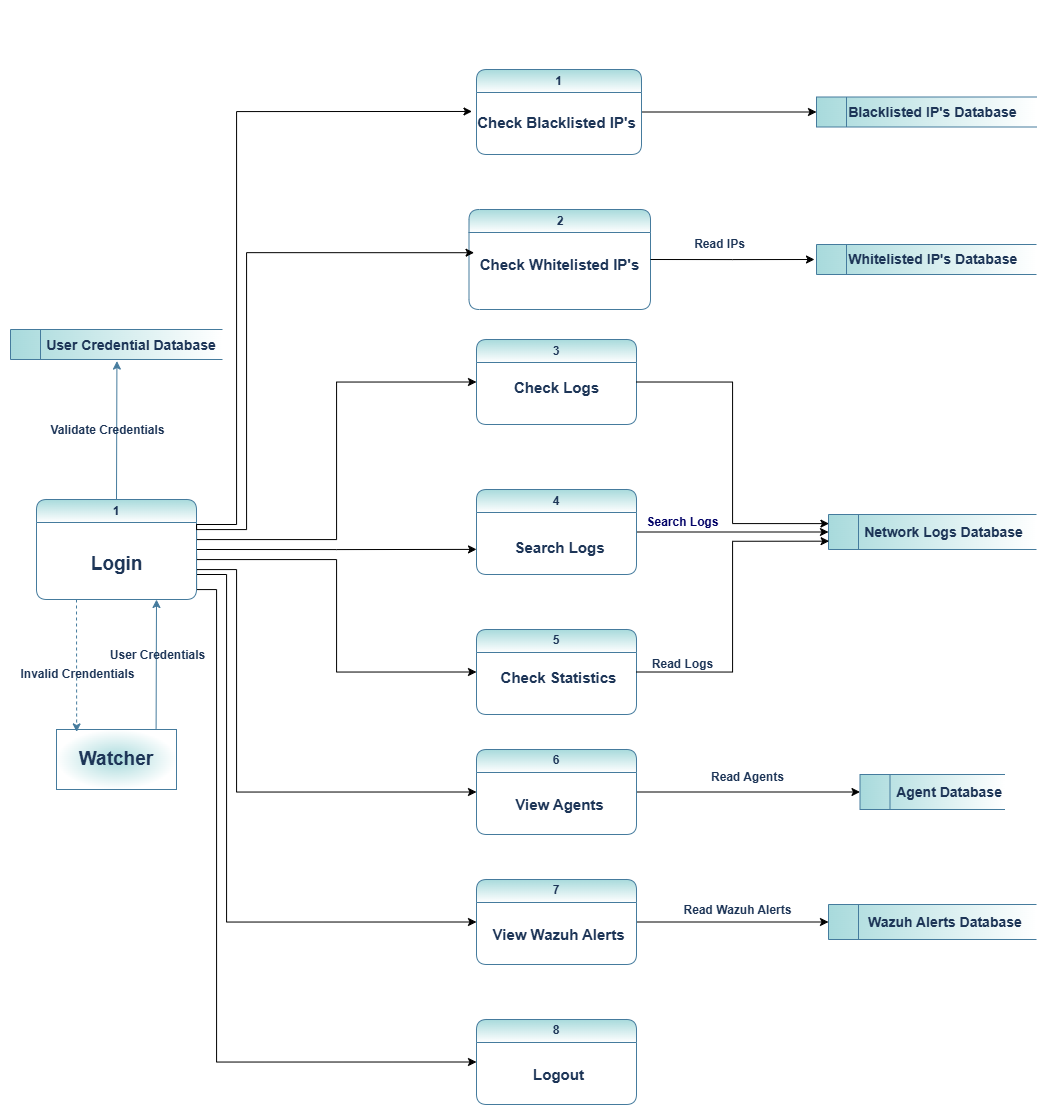

The diagram above was exported from draw.io. Its source (the exported page's mxGraphModel, read from the mxfile embedded in the PNG):
<mxGraphModel dx="3303" dy="-125" grid="1" gridSize="10" guides="1" tooltips="1" connect="1" arrows="1" fold="1" page="1" pageScale="1" pageWidth="850" pageHeight="1100" math="0" shadow="0">
  <root>
    <mxCell id="0" />
    <mxCell id="1" parent="0" />
    <mxCell id="aI-YS_FKFS8ybjmrJAlZ-44" style="edgeStyle=orthogonalEdgeStyle;rounded=0;orthogonalLoop=1;jettySize=auto;html=1;exitX=1;exitY=0.5;exitDx=0;exitDy=0;entryX=0;entryY=0.5;entryDx=0;entryDy=0;" edge="1" parent="1" source="aI-YS_FKFS8ybjmrJAlZ-2" target="aI-YS_FKFS8ybjmrJAlZ-28">
      <mxGeometry relative="1" as="geometry">
        <Array as="points">
          <mxPoint x="-864" y="1700" />
          <mxPoint x="-844" y="1700" />
          <mxPoint x="-844" y="2173" />
        </Array>
      </mxGeometry>
    </mxCell>
    <mxCell id="aI-YS_FKFS8ybjmrJAlZ-68" style="edgeStyle=orthogonalEdgeStyle;rounded=0;orthogonalLoop=1;jettySize=auto;html=1;exitX=1;exitY=0.75;exitDx=0;exitDy=0;entryX=0;entryY=0.5;entryDx=0;entryDy=0;" edge="1" parent="1" source="aI-YS_FKFS8ybjmrJAlZ-2" target="aI-YS_FKFS8ybjmrJAlZ-26">
      <mxGeometry relative="1" as="geometry">
        <Array as="points">
          <mxPoint x="-834" y="1685" />
          <mxPoint x="-834" y="2033" />
        </Array>
      </mxGeometry>
    </mxCell>
    <mxCell id="aI-YS_FKFS8ybjmrJAlZ-69" style="edgeStyle=orthogonalEdgeStyle;rounded=0;orthogonalLoop=1;jettySize=auto;html=1;exitX=1;exitY=0.75;exitDx=0;exitDy=0;entryX=0;entryY=0.5;entryDx=0;entryDy=0;" edge="1" parent="1" source="aI-YS_FKFS8ybjmrJAlZ-2" target="aI-YS_FKFS8ybjmrJAlZ-24">
      <mxGeometry relative="1" as="geometry">
        <Array as="points">
          <mxPoint x="-864" y="1680" />
          <mxPoint x="-824" y="1680" />
          <mxPoint x="-824" y="1903" />
        </Array>
      </mxGeometry>
    </mxCell>
    <mxCell id="aI-YS_FKFS8ybjmrJAlZ-70" style="edgeStyle=orthogonalEdgeStyle;rounded=0;orthogonalLoop=1;jettySize=auto;html=1;exitX=1;exitY=0.5;exitDx=0;exitDy=0;" edge="1" parent="1" source="aI-YS_FKFS8ybjmrJAlZ-2">
      <mxGeometry relative="1" as="geometry">
        <mxPoint x="-584.0000000000002" y="1659.896551724138" as="targetPoint" />
      </mxGeometry>
    </mxCell>
    <mxCell id="aI-YS_FKFS8ybjmrJAlZ-71" style="edgeStyle=orthogonalEdgeStyle;rounded=0;orthogonalLoop=1;jettySize=auto;html=1;exitX=1;exitY=0.5;exitDx=0;exitDy=0;entryX=0;entryY=0.5;entryDx=0;entryDy=0;" edge="1" parent="1" source="aI-YS_FKFS8ybjmrJAlZ-2" target="aI-YS_FKFS8ybjmrJAlZ-22">
      <mxGeometry relative="1" as="geometry">
        <Array as="points">
          <mxPoint x="-864" y="1670" />
          <mxPoint x="-724" y="1670" />
          <mxPoint x="-724" y="1783" />
        </Array>
      </mxGeometry>
    </mxCell>
    <mxCell id="aI-YS_FKFS8ybjmrJAlZ-72" style="edgeStyle=orthogonalEdgeStyle;rounded=0;orthogonalLoop=1;jettySize=auto;html=1;exitX=1;exitY=0.25;exitDx=0;exitDy=0;entryX=0;entryY=0.5;entryDx=0;entryDy=0;" edge="1" parent="1" source="aI-YS_FKFS8ybjmrJAlZ-2" target="aI-YS_FKFS8ybjmrJAlZ-18">
      <mxGeometry relative="1" as="geometry">
        <Array as="points">
          <mxPoint x="-864" y="1650" />
          <mxPoint x="-724" y="1650" />
          <mxPoint x="-724" y="1493" />
        </Array>
      </mxGeometry>
    </mxCell>
    <mxCell id="aI-YS_FKFS8ybjmrJAlZ-2" value="1" style="swimlane;whiteSpace=wrap;html=1;rounded=1;labelBackgroundColor=none;fillColor=#A8DADC;strokeColor=#457B9D;fontColor=#1D3557;gradientColor=#FFFFFF;" vertex="1" parent="1">
      <mxGeometry x="-1024" y="1610" width="160" height="100" as="geometry" />
    </mxCell>
    <mxCell id="aI-YS_FKFS8ybjmrJAlZ-3" value="&lt;font&gt;Login&lt;/font&gt;" style="text;html=1;align=center;verticalAlign=middle;resizable=0;points=[];autosize=1;strokeColor=none;fillColor=none;labelBackgroundColor=none;fontColor=#1D3557;fontSize=19;fontStyle=1" vertex="1" parent="aI-YS_FKFS8ybjmrJAlZ-2">
      <mxGeometry x="45" y="45" width="70" height="40" as="geometry" />
    </mxCell>
    <mxCell id="aI-YS_FKFS8ybjmrJAlZ-4" value="&lt;font style=&quot;font-size: 14px;&quot;&gt;&lt;span style=&quot;white-space: pre;&quot;&gt;&#09;&lt;/span&gt;User Credential Database&lt;/font&gt;" style="html=1;dashed=0;whiteSpace=wrap;shape=mxgraph.dfd.dataStoreID;align=left;spacingLeft=3;points=[[0,0],[0.5,0],[1,0],[0,0.5],[1,0.5],[0,1],[0.5,1],[1,1]];labelBackgroundColor=none;fillColor=#A8DADC;strokeColor=#457B9D;fontColor=#1D3557;gradientColor=#FFFFFF;gradientDirection=east;fontSize=19;fontStyle=1" vertex="1" parent="1">
      <mxGeometry x="-1050" y="1440" width="212" height="30" as="geometry" />
    </mxCell>
    <mxCell id="aI-YS_FKFS8ybjmrJAlZ-5" value="&lt;span&gt;Watcher&lt;/span&gt;" style="rounded=0;whiteSpace=wrap;html=1;labelBackgroundColor=none;fillColor=#A8DADC;strokeColor=#457B9D;fontColor=#1D3557;gradientColor=#FFFFFF;gradientDirection=radial;glass=0;fontSize=19;fontStyle=1" vertex="1" parent="1">
      <mxGeometry x="-1004" y="1840" width="120" height="60" as="geometry" />
    </mxCell>
    <mxCell id="aI-YS_FKFS8ybjmrJAlZ-6" value="" style="endArrow=classic;html=1;rounded=0;dashed=1;entryX=0.168;entryY=0.04;entryDx=0;entryDy=0;labelBackgroundColor=none;strokeColor=#457B9D;fontColor=default;exitX=0.25;exitY=1;exitDx=0;exitDy=0;entryPerimeter=0;" edge="1" parent="1" target="aI-YS_FKFS8ybjmrJAlZ-5" source="aI-YS_FKFS8ybjmrJAlZ-2">
      <mxGeometry width="50" height="50" relative="1" as="geometry">
        <mxPoint x="-1014" y="1755" as="sourcePoint" />
        <mxPoint x="-1014" y="1790" as="targetPoint" />
      </mxGeometry>
    </mxCell>
    <mxCell id="aI-YS_FKFS8ybjmrJAlZ-7" value="Invalid Crendentials" style="edgeLabel;html=1;align=center;verticalAlign=middle;resizable=0;points=[];labelBackgroundColor=none;fontColor=#1D3557;fontStyle=1;fontSize=12;" vertex="1" connectable="0" parent="aI-YS_FKFS8ybjmrJAlZ-6">
      <mxGeometry relative="1" as="geometry">
        <mxPoint y="8" as="offset" />
      </mxGeometry>
    </mxCell>
    <mxCell id="aI-YS_FKFS8ybjmrJAlZ-8" value="" style="endArrow=classic;html=1;rounded=0;exitX=0.83;exitY=-0.016;exitDx=0;exitDy=0;entryX=0.75;entryY=1;entryDx=0;entryDy=0;labelBackgroundColor=none;strokeColor=#457B9D;fontColor=default;exitPerimeter=0;" edge="1" parent="1" source="aI-YS_FKFS8ybjmrJAlZ-5" target="aI-YS_FKFS8ybjmrJAlZ-2">
      <mxGeometry width="50" height="50" relative="1" as="geometry">
        <mxPoint x="-1144" y="1772" as="sourcePoint" />
        <mxPoint x="-1094" y="1722" as="targetPoint" />
      </mxGeometry>
    </mxCell>
    <mxCell id="aI-YS_FKFS8ybjmrJAlZ-9" value="User Credentials" style="edgeLabel;html=1;align=center;verticalAlign=middle;resizable=0;points=[];rotation=0;labelBackgroundColor=none;fontColor=#1D3557;fontStyle=1;fontSize=12;" vertex="1" connectable="0" parent="aI-YS_FKFS8ybjmrJAlZ-8">
      <mxGeometry relative="1" as="geometry">
        <mxPoint y="-9" as="offset" />
      </mxGeometry>
    </mxCell>
    <mxCell id="aI-YS_FKFS8ybjmrJAlZ-10" value="" style="endArrow=classic;html=1;rounded=0;exitX=0.5;exitY=0;exitDx=0;exitDy=0;labelBackgroundColor=none;strokeColor=#457B9D;fontColor=default;entryX=0.502;entryY=1.053;entryDx=0;entryDy=0;entryPerimeter=0;" edge="1" parent="1" source="aI-YS_FKFS8ybjmrJAlZ-2" target="aI-YS_FKFS8ybjmrJAlZ-4">
      <mxGeometry width="50" height="50" relative="1" as="geometry">
        <mxPoint x="-864" y="1790" as="sourcePoint" />
        <mxPoint x="-924" y="1590" as="targetPoint" />
        <Array as="points" />
      </mxGeometry>
    </mxCell>
    <mxCell id="aI-YS_FKFS8ybjmrJAlZ-11" value="Validate Credentials" style="edgeLabel;html=1;align=center;verticalAlign=middle;resizable=0;points=[];rotation=0;labelBackgroundColor=none;fontColor=#1D3557;fontStyle=1;fontSize=12;" vertex="1" connectable="0" parent="aI-YS_FKFS8ybjmrJAlZ-10">
      <mxGeometry y="11" relative="1" as="geometry">
        <mxPoint x="1" y="-1" as="offset" />
      </mxGeometry>
    </mxCell>
    <mxCell id="aI-YS_FKFS8ybjmrJAlZ-48" style="edgeStyle=orthogonalEdgeStyle;rounded=0;orthogonalLoop=1;jettySize=auto;html=1;entryX=0;entryY=0.5;entryDx=0;entryDy=0;" edge="1" parent="1" source="aI-YS_FKFS8ybjmrJAlZ-14" target="aI-YS_FKFS8ybjmrJAlZ-32">
      <mxGeometry relative="1" as="geometry" />
    </mxCell>
    <mxCell id="aI-YS_FKFS8ybjmrJAlZ-14" value="1" style="swimlane;whiteSpace=wrap;html=1;rounded=1;startSize=23;labelBackgroundColor=none;fillColor=#A8DADC;strokeColor=#457B9D;fontColor=#1D3557;gradientColor=#FFFFFF;" vertex="1" parent="1">
      <mxGeometry x="-584" y="1180" width="165" height="85" as="geometry" />
    </mxCell>
    <mxCell id="aI-YS_FKFS8ybjmrJAlZ-15" value="&lt;font&gt;Check Blacklisted IP's&lt;/font&gt;" style="text;html=1;align=center;verticalAlign=middle;resizable=0;points=[];autosize=1;strokeColor=none;fillColor=none;labelBackgroundColor=none;fontColor=#1D3557;fontStyle=1;fontSize=15;" vertex="1" parent="aI-YS_FKFS8ybjmrJAlZ-14">
      <mxGeometry x="-5" y="37.5" width="170" height="30" as="geometry" />
    </mxCell>
    <mxCell id="aI-YS_FKFS8ybjmrJAlZ-16" value="2" style="swimlane;whiteSpace=wrap;html=1;rounded=1;startSize=23;labelBackgroundColor=none;fillColor=#A8DADC;strokeColor=#457B9D;fontColor=#1D3557;gradientColor=#FFFFFF;" vertex="1" parent="1">
      <mxGeometry x="-591.5" y="1320" width="181.5" height="100" as="geometry" />
    </mxCell>
    <mxCell id="aI-YS_FKFS8ybjmrJAlZ-17" value="&lt;font&gt;Check Whitelisted IP's&lt;/font&gt;" style="text;html=1;align=center;verticalAlign=middle;resizable=0;points=[];autosize=1;strokeColor=none;fillColor=none;labelBackgroundColor=none;fontColor=#1D3557;fontStyle=1;fontSize=15;" vertex="1" parent="aI-YS_FKFS8ybjmrJAlZ-16">
      <mxGeometry x="5.75" y="40" width="170" height="30" as="geometry" />
    </mxCell>
    <mxCell id="aI-YS_FKFS8ybjmrJAlZ-18" value="3" style="swimlane;whiteSpace=wrap;html=1;rounded=1;startSize=23;labelBackgroundColor=none;fillColor=#A8DADC;strokeColor=#457B9D;fontColor=#1D3557;gradientColor=#FFFFFF;" vertex="1" parent="1">
      <mxGeometry x="-584" y="1450" width="160" height="85" as="geometry" />
    </mxCell>
    <mxCell id="aI-YS_FKFS8ybjmrJAlZ-19" value="&lt;font&gt;Check Logs&lt;/font&gt;" style="text;html=1;align=center;verticalAlign=middle;resizable=0;points=[];autosize=1;strokeColor=none;fillColor=none;labelBackgroundColor=none;fontColor=#1D3557;fontStyle=1;fontSize=15;" vertex="1" parent="aI-YS_FKFS8ybjmrJAlZ-18">
      <mxGeometry x="30" y="32.5" width="100" height="30" as="geometry" />
    </mxCell>
    <mxCell id="aI-YS_FKFS8ybjmrJAlZ-51" style="edgeStyle=orthogonalEdgeStyle;rounded=0;orthogonalLoop=1;jettySize=auto;html=1;" edge="1" parent="1" source="aI-YS_FKFS8ybjmrJAlZ-20" target="aI-YS_FKFS8ybjmrJAlZ-34">
      <mxGeometry relative="1" as="geometry" />
    </mxCell>
    <mxCell id="aI-YS_FKFS8ybjmrJAlZ-20" value="4" style="swimlane;whiteSpace=wrap;html=1;rounded=1;startSize=23;labelBackgroundColor=none;fillColor=#A8DADC;strokeColor=#457B9D;fontColor=#1D3557;gradientColor=#FFFFFF;" vertex="1" parent="1">
      <mxGeometry x="-584" y="1600" width="160" height="85" as="geometry" />
    </mxCell>
    <mxCell id="aI-YS_FKFS8ybjmrJAlZ-21" value="&lt;font&gt;Search Logs&lt;/font&gt;" style="text;html=1;align=center;verticalAlign=middle;resizable=0;points=[];autosize=1;strokeColor=none;fillColor=none;labelBackgroundColor=none;fontColor=#1D3557;fontStyle=1;fontSize=15;" vertex="1" parent="aI-YS_FKFS8ybjmrJAlZ-20">
      <mxGeometry x="27.5" y="42.5" width="110" height="30" as="geometry" />
    </mxCell>
    <mxCell id="aI-YS_FKFS8ybjmrJAlZ-22" value="5" style="swimlane;whiteSpace=wrap;html=1;rounded=1;startSize=23;labelBackgroundColor=none;fillColor=#A8DADC;strokeColor=#457B9D;fontColor=#1D3557;gradientColor=#ffffff;gradientDirection=south;glass=0;" vertex="1" parent="1">
      <mxGeometry x="-584" y="1740" width="160" height="85" as="geometry" />
    </mxCell>
    <mxCell id="aI-YS_FKFS8ybjmrJAlZ-23" value="&lt;font&gt;Check Statistics&lt;/font&gt;" style="text;html=1;align=center;verticalAlign=middle;resizable=0;points=[];autosize=1;strokeColor=none;fillColor=none;labelBackgroundColor=none;fontColor=#1D3557;fontStyle=1;fontSize=15;" vertex="1" parent="aI-YS_FKFS8ybjmrJAlZ-22">
      <mxGeometry x="17" y="32.5" width="130" height="30" as="geometry" />
    </mxCell>
    <mxCell id="aI-YS_FKFS8ybjmrJAlZ-54" style="edgeStyle=orthogonalEdgeStyle;rounded=0;orthogonalLoop=1;jettySize=auto;html=1;exitX=1;exitY=0.5;exitDx=0;exitDy=0;" edge="1" parent="1" source="aI-YS_FKFS8ybjmrJAlZ-24" target="aI-YS_FKFS8ybjmrJAlZ-35">
      <mxGeometry relative="1" as="geometry" />
    </mxCell>
    <mxCell id="aI-YS_FKFS8ybjmrJAlZ-24" value="6" style="swimlane;whiteSpace=wrap;html=1;rounded=1;startSize=23;labelBackgroundColor=none;fillColor=#A8DADC;strokeColor=#457B9D;fontColor=#1D3557;gradientColor=#ffffff;gradientDirection=south;glass=0;" vertex="1" parent="1">
      <mxGeometry x="-584" y="1860" width="160" height="85" as="geometry" />
    </mxCell>
    <mxCell id="aI-YS_FKFS8ybjmrJAlZ-25" value="&lt;font&gt;View Agents&lt;/font&gt;" style="text;html=1;align=center;verticalAlign=middle;resizable=0;points=[];autosize=1;strokeColor=none;fillColor=none;labelBackgroundColor=none;fontColor=#1D3557;fontStyle=1;fontSize=15;" vertex="1" parent="aI-YS_FKFS8ybjmrJAlZ-24">
      <mxGeometry x="27.5" y="40" width="110" height="30" as="geometry" />
    </mxCell>
    <mxCell id="aI-YS_FKFS8ybjmrJAlZ-55" style="edgeStyle=orthogonalEdgeStyle;rounded=0;orthogonalLoop=1;jettySize=auto;html=1;exitX=1;exitY=0.5;exitDx=0;exitDy=0;" edge="1" parent="1" source="aI-YS_FKFS8ybjmrJAlZ-26" target="aI-YS_FKFS8ybjmrJAlZ-36">
      <mxGeometry relative="1" as="geometry" />
    </mxCell>
    <mxCell id="aI-YS_FKFS8ybjmrJAlZ-26" value="7" style="swimlane;whiteSpace=wrap;html=1;rounded=1;startSize=23;labelBackgroundColor=none;fillColor=#A8DADC;strokeColor=#457B9D;fontColor=#1D3557;gradientColor=#ffffff;gradientDirection=south;glass=0;" vertex="1" parent="1">
      <mxGeometry x="-584" y="1990" width="160" height="85" as="geometry" />
    </mxCell>
    <mxCell id="aI-YS_FKFS8ybjmrJAlZ-27" value="&lt;font&gt;View Wazuh Alerts&lt;/font&gt;" style="text;html=1;align=center;verticalAlign=middle;resizable=0;points=[];autosize=1;strokeColor=none;fillColor=none;labelBackgroundColor=none;fontColor=#1D3557;fontStyle=1;fontSize=15;" vertex="1" parent="aI-YS_FKFS8ybjmrJAlZ-26">
      <mxGeometry x="7" y="40" width="150" height="30" as="geometry" />
    </mxCell>
    <mxCell id="aI-YS_FKFS8ybjmrJAlZ-28" value="8" style="swimlane;whiteSpace=wrap;html=1;rounded=1;startSize=23;labelBackgroundColor=none;fillColor=#A8DADC;strokeColor=#457B9D;fontColor=#1D3557;gradientColor=#FFFFFF;" vertex="1" parent="1">
      <mxGeometry x="-584" y="2130" width="160" height="85" as="geometry" />
    </mxCell>
    <mxCell id="aI-YS_FKFS8ybjmrJAlZ-29" value="&lt;font&gt;Logout&lt;/font&gt;" style="text;html=1;align=center;verticalAlign=middle;resizable=0;points=[];autosize=1;strokeColor=none;fillColor=none;labelBackgroundColor=none;fontColor=#1D3557;fontStyle=1;fontSize=15;" vertex="1" parent="aI-YS_FKFS8ybjmrJAlZ-28">
      <mxGeometry x="47" y="40" width="70" height="30" as="geometry" />
    </mxCell>
    <mxCell id="aI-YS_FKFS8ybjmrJAlZ-32" value="&lt;span style=&quot;text-align: center; text-wrap-mode: nowrap;&quot;&gt;&amp;nbsp; &amp;nbsp; &amp;nbsp; &amp;nbsp;Blacklisted IP's Database&lt;/span&gt;" style="html=1;dashed=0;whiteSpace=wrap;shape=mxgraph.dfd.dataStoreID;align=left;spacingLeft=3;points=[[0,0],[0.5,0],[1,0],[0,0.5],[1,0.5],[0,1],[0.5,1],[1,1]];labelBackgroundColor=none;fillColor=#A8DADC;strokeColor=#457B9D;fontColor=#1D3557;gradientColor=#FFFFFF;gradientDirection=east;fontStyle=1;fontSize=14;" vertex="1" parent="1">
      <mxGeometry x="-244" y="1207.5" width="220" height="30" as="geometry" />
    </mxCell>
    <mxCell id="aI-YS_FKFS8ybjmrJAlZ-33" value="&lt;span style=&quot;text-align: center; text-wrap-mode: nowrap;&quot;&gt;&amp;nbsp; &amp;nbsp; &amp;nbsp; &amp;nbsp;Whitelisted IP's Database&lt;/span&gt;" style="html=1;dashed=0;whiteSpace=wrap;shape=mxgraph.dfd.dataStoreID;align=left;spacingLeft=3;points=[[0,0],[0.5,0],[1,0],[0,0.5],[1,0.5],[0,1],[0.5,1],[1,1]];labelBackgroundColor=none;fillColor=#A8DADC;strokeColor=#457B9D;fontColor=#1D3557;gradientColor=#FFFFFF;gradientDirection=east;fontStyle=1;fontSize=14;" vertex="1" parent="1">
      <mxGeometry x="-244" y="1355" width="220" height="30" as="geometry" />
    </mxCell>
    <mxCell id="aI-YS_FKFS8ybjmrJAlZ-34" value="&lt;font&gt;&lt;span style=&quot;white-space: pre;&quot;&gt;&#09;&lt;/span&gt;Network Logs Database&lt;/font&gt;" style="html=1;dashed=0;whiteSpace=wrap;shape=mxgraph.dfd.dataStoreID;align=left;spacingLeft=3;points=[[0,0],[0.5,0],[1,0],[0,0.5],[1,0.5],[0,1],[0.5,1],[1,1]];labelBackgroundColor=none;fillColor=#A8DADC;strokeColor=#457B9D;fontColor=#1D3557;gradientColor=#FFFFFF;gradientDirection=east;fontStyle=1;fontSize=14;" vertex="1" parent="1">
      <mxGeometry x="-232" y="1625" width="208" height="35" as="geometry" />
    </mxCell>
    <mxCell id="aI-YS_FKFS8ybjmrJAlZ-35" value="&lt;font&gt;&lt;span style=&quot;white-space: pre;&quot;&gt;&#09;&lt;/span&gt;Agent&amp;nbsp;Database&lt;/font&gt;" style="html=1;dashed=0;whiteSpace=wrap;shape=mxgraph.dfd.dataStoreID;align=left;spacingLeft=3;points=[[0,0],[0.5,0],[1,0],[0,0.5],[1,0.5],[0,1],[0.5,1],[1,1]];labelBackgroundColor=none;fillColor=#A8DADC;strokeColor=#457B9D;fontColor=#1D3557;gradientColor=#FFFFFF;gradientDirection=east;fontStyle=1;fontSize=14;" vertex="1" parent="1">
      <mxGeometry x="-200.5" y="1885" width="145" height="35" as="geometry" />
    </mxCell>
    <mxCell id="aI-YS_FKFS8ybjmrJAlZ-36" value="&lt;font&gt;&lt;span style=&quot;white-space: pre;&quot;&gt;&#09;&lt;/span&gt;&lt;span style=&quot;text-align: center; text-wrap-mode: nowrap;&quot;&gt;&amp;nbsp;Wazuh Alerts&lt;/span&gt;&amp;nbsp;Database&lt;/font&gt;" style="html=1;dashed=0;whiteSpace=wrap;shape=mxgraph.dfd.dataStoreID;align=left;spacingLeft=3;points=[[0,0],[0.5,0],[1,0],[0,0.5],[1,0.5],[0,1],[0.5,1],[1,1]];labelBackgroundColor=none;fillColor=#A8DADC;strokeColor=#457B9D;fontColor=#1D3557;gradientColor=#FFFFFF;gradientDirection=east;fontStyle=1;fontSize=14;" vertex="1" parent="1">
      <mxGeometry x="-232" y="2015" width="208" height="35" as="geometry" />
    </mxCell>
    <mxCell id="aI-YS_FKFS8ybjmrJAlZ-52" style="edgeStyle=orthogonalEdgeStyle;rounded=0;orthogonalLoop=1;jettySize=auto;html=1;exitX=1;exitY=0.5;exitDx=0;exitDy=0;entryX=0.002;entryY=0.26;entryDx=0;entryDy=0;entryPerimeter=0;" edge="1" parent="1" source="aI-YS_FKFS8ybjmrJAlZ-18" target="aI-YS_FKFS8ybjmrJAlZ-34">
      <mxGeometry relative="1" as="geometry" />
    </mxCell>
    <mxCell id="aI-YS_FKFS8ybjmrJAlZ-53" style="edgeStyle=orthogonalEdgeStyle;rounded=0;orthogonalLoop=1;jettySize=auto;html=1;exitX=1;exitY=0.5;exitDx=0;exitDy=0;entryX=0.003;entryY=0.762;entryDx=0;entryDy=0;entryPerimeter=0;" edge="1" parent="1" source="aI-YS_FKFS8ybjmrJAlZ-22" target="aI-YS_FKFS8ybjmrJAlZ-34">
      <mxGeometry relative="1" as="geometry" />
    </mxCell>
    <mxCell id="aI-YS_FKFS8ybjmrJAlZ-73" style="edgeStyle=orthogonalEdgeStyle;rounded=0;orthogonalLoop=1;jettySize=auto;html=1;exitX=1;exitY=0.25;exitDx=0;exitDy=0;entryX=-0.004;entryY=0.107;entryDx=0;entryDy=0;entryPerimeter=0;" edge="1" parent="1" source="aI-YS_FKFS8ybjmrJAlZ-2" target="aI-YS_FKFS8ybjmrJAlZ-17">
      <mxGeometry relative="1" as="geometry">
        <Array as="points">
          <mxPoint x="-864" y="1640" />
          <mxPoint x="-814" y="1640" />
          <mxPoint x="-814" y="1363" />
        </Array>
      </mxGeometry>
    </mxCell>
    <mxCell id="aI-YS_FKFS8ybjmrJAlZ-74" style="edgeStyle=orthogonalEdgeStyle;rounded=0;orthogonalLoop=1;jettySize=auto;html=1;entryX=0.003;entryY=0.149;entryDx=0;entryDy=0;entryPerimeter=0;" edge="1" parent="1" target="aI-YS_FKFS8ybjmrJAlZ-15">
      <mxGeometry relative="1" as="geometry">
        <mxPoint x="-864" y="1640" as="sourcePoint" />
        <Array as="points">
          <mxPoint x="-824" y="1635" />
          <mxPoint x="-824" y="1222" />
        </Array>
      </mxGeometry>
    </mxCell>
    <mxCell id="aI-YS_FKFS8ybjmrJAlZ-76" value="&lt;font&gt;Read IPs&lt;/font&gt;" style="edgeLabel;html=1;align=center;verticalAlign=middle;resizable=0;points=[];labelBackgroundColor=none;fontColor=#1D3557;fontSize=12;fontStyle=1" vertex="1" connectable="0" parent="1">
      <mxGeometry x="-454" y="1120.0033333333333" as="geometry">
        <mxPoint x="112" y="234" as="offset" />
      </mxGeometry>
    </mxCell>
    <mxCell id="aI-YS_FKFS8ybjmrJAlZ-78" value="&lt;font style=&quot;color: rgb(0, 0, 102);&quot;&gt;Search Logs&lt;/font&gt;" style="edgeLabel;html=1;align=center;verticalAlign=middle;resizable=0;points=[];fontSize=12;fontStyle=1" vertex="1" connectable="0" parent="1">
      <mxGeometry x="-653.9999999999995" y="1642.5" as="geometry">
        <mxPoint x="275" y="-10" as="offset" />
      </mxGeometry>
    </mxCell>
    <mxCell id="aI-YS_FKFS8ybjmrJAlZ-79" value="Read Logs" style="edgeLabel;html=1;align=center;verticalAlign=middle;resizable=0;points=[];rotation=0;labelBackgroundColor=none;fontColor=#1D3557;fontSize=12;fontStyle=1" vertex="1" connectable="0" parent="1">
      <mxGeometry x="-55.497575754570335" y="1170" as="geometry">
        <mxPoint x="-323" y="604" as="offset" />
      </mxGeometry>
    </mxCell>
    <mxCell id="aI-YS_FKFS8ybjmrJAlZ-80" value="&lt;span style=&quot;color: rgb(29, 53, 87);&quot;&gt;Read Agents&lt;/span&gt;" style="edgeLabel;html=1;align=center;verticalAlign=middle;resizable=0;points=[];fontSize=12;fontStyle=1" vertex="1" connectable="0" parent="1">
      <mxGeometry x="-304" y="1890.004705882353" as="geometry">
        <mxPoint x="-10" y="-3" as="offset" />
      </mxGeometry>
    </mxCell>
    <mxCell id="aI-YS_FKFS8ybjmrJAlZ-81" value="&lt;span style=&quot;color: rgb(29, 53, 87); background-color: rgb(255, 255, 255);&quot;&gt;Read Wazuh Alerts&lt;/span&gt;" style="edgeLabel;html=1;align=center;verticalAlign=middle;resizable=0;points=[];fontSize=12;fontStyle=1" vertex="1" connectable="0" parent="1">
      <mxGeometry x="-324" y="2019.995294117647" as="geometry" />
    </mxCell>
    <mxCell id="aI-YS_FKFS8ybjmrJAlZ-82" style="edgeStyle=orthogonalEdgeStyle;rounded=0;orthogonalLoop=1;jettySize=auto;html=1;exitX=1;exitY=0.5;exitDx=0;exitDy=0;" edge="1" parent="1" source="aI-YS_FKFS8ybjmrJAlZ-16">
      <mxGeometry relative="1" as="geometry">
        <mxPoint x="-246" y="1370" as="targetPoint" />
      </mxGeometry>
    </mxCell>
  </root>
</mxGraphModel>